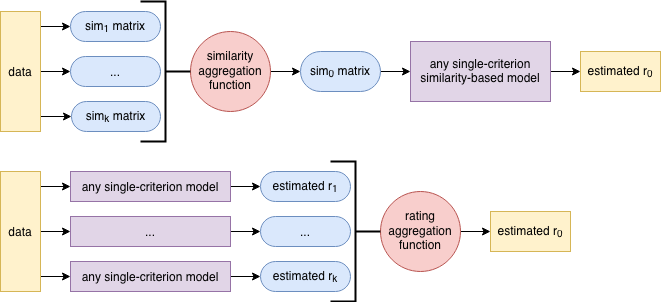

The diagram above was exported from draw.io. Its source (the exported page's mxGraphModel, read from the mxfile embedded in the PNG):
<mxGraphModel dx="946" dy="547" grid="1" gridSize="10" guides="1" tooltips="1" connect="1" arrows="1" fold="1" page="1" pageScale="1" pageWidth="827" pageHeight="1169" math="0" shadow="0">
  <root>
    <mxCell id="0" />
    <mxCell id="1" parent="0" />
    <mxCell id="uzdBiaPiNQpKVlalSRzb-82" style="edgeStyle=orthogonalEdgeStyle;rounded=0;orthogonalLoop=1;jettySize=auto;html=1;exitX=1;exitY=0.25;exitDx=0;exitDy=0;entryX=0;entryY=0.5;entryDx=0;entryDy=0;" edge="1" parent="1" source="uzdBiaPiNQpKVlalSRzb-1" target="uzdBiaPiNQpKVlalSRzb-76">
      <mxGeometry relative="1" as="geometry">
        <Array as="points">
          <mxPoint x="80" y="75" />
        </Array>
      </mxGeometry>
    </mxCell>
    <mxCell id="uzdBiaPiNQpKVlalSRzb-83" style="edgeStyle=orthogonalEdgeStyle;rounded=0;orthogonalLoop=1;jettySize=auto;html=1;exitX=1;exitY=0.5;exitDx=0;exitDy=0;entryX=0;entryY=0.5;entryDx=0;entryDy=0;" edge="1" parent="1" source="uzdBiaPiNQpKVlalSRzb-1" target="uzdBiaPiNQpKVlalSRzb-77">
      <mxGeometry relative="1" as="geometry" />
    </mxCell>
    <mxCell id="uzdBiaPiNQpKVlalSRzb-96" style="edgeStyle=orthogonalEdgeStyle;rounded=0;orthogonalLoop=1;jettySize=auto;html=1;exitX=1;exitY=0.75;exitDx=0;exitDy=0;entryX=0;entryY=0.5;entryDx=0;entryDy=0;" edge="1" parent="1" source="uzdBiaPiNQpKVlalSRzb-1" target="uzdBiaPiNQpKVlalSRzb-78">
      <mxGeometry relative="1" as="geometry">
        <Array as="points">
          <mxPoint x="80" y="165" />
        </Array>
      </mxGeometry>
    </mxCell>
    <mxCell id="uzdBiaPiNQpKVlalSRzb-1" value="data" style="rounded=0;whiteSpace=wrap;html=1;fillColor=#fff2cc;strokeColor=#d6b656;" vertex="1" parent="1">
      <mxGeometry x="40" y="60" width="40" height="120" as="geometry" />
    </mxCell>
    <mxCell id="uzdBiaPiNQpKVlalSRzb-37" style="edgeStyle=orthogonalEdgeStyle;rounded=0;orthogonalLoop=1;jettySize=auto;html=1;exitX=1;exitY=0.5;exitDx=0;exitDy=0;entryX=0;entryY=0.5;entryDx=0;entryDy=0;" edge="1" parent="1" source="uzdBiaPiNQpKVlalSRzb-17" target="uzdBiaPiNQpKVlalSRzb-24">
      <mxGeometry relative="1" as="geometry" />
    </mxCell>
    <mxCell id="uzdBiaPiNQpKVlalSRzb-17" value="&lt;div&gt;similarity aggregation function&lt;/div&gt;" style="ellipse;whiteSpace=wrap;html=1;aspect=fixed;fillColor=#f8cecc;strokeColor=#b85450;" vertex="1" parent="1">
      <mxGeometry x="230" y="80" width="80" height="80" as="geometry" />
    </mxCell>
    <mxCell id="uzdBiaPiNQpKVlalSRzb-109" style="edgeStyle=orthogonalEdgeStyle;rounded=0;orthogonalLoop=1;jettySize=auto;html=1;exitX=1;exitY=0.5;exitDx=0;exitDy=0;entryX=0;entryY=0.5;entryDx=0;entryDy=0;" edge="1" parent="1" source="uzdBiaPiNQpKVlalSRzb-24" target="uzdBiaPiNQpKVlalSRzb-29">
      <mxGeometry relative="1" as="geometry" />
    </mxCell>
    <mxCell id="uzdBiaPiNQpKVlalSRzb-24" value="sim&lt;sub&gt;0&lt;/sub&gt; matrix" style="rounded=1;whiteSpace=wrap;html=1;fillColor=#dae8fc;strokeColor=#6c8ebf;arcSize=50;" vertex="1" parent="1">
      <mxGeometry x="340" y="100" width="80" height="40" as="geometry" />
    </mxCell>
    <mxCell id="uzdBiaPiNQpKVlalSRzb-65" style="edgeStyle=orthogonalEdgeStyle;rounded=0;orthogonalLoop=1;jettySize=auto;html=1;entryX=0;entryY=0.5;entryDx=0;entryDy=0;" edge="1" parent="1" source="uzdBiaPiNQpKVlalSRzb-29" target="uzdBiaPiNQpKVlalSRzb-64">
      <mxGeometry relative="1" as="geometry" />
    </mxCell>
    <mxCell id="uzdBiaPiNQpKVlalSRzb-29" value="&lt;div&gt;any single-criterion&lt;/div&gt;&lt;div&gt;similarity-based model&lt;/div&gt;" style="rounded=0;whiteSpace=wrap;html=1;fillColor=#e1d5e7;strokeColor=#9673a6;" vertex="1" parent="1">
      <mxGeometry x="450" y="90" width="140" height="60" as="geometry" />
    </mxCell>
    <mxCell id="uzdBiaPiNQpKVlalSRzb-50" style="edgeStyle=orthogonalEdgeStyle;rounded=0;orthogonalLoop=1;jettySize=auto;html=1;exitX=1;exitY=0.25;exitDx=0;exitDy=0;entryX=0;entryY=0.5;entryDx=0;entryDy=0;" edge="1" parent="1" source="uzdBiaPiNQpKVlalSRzb-42" target="uzdBiaPiNQpKVlalSRzb-43">
      <mxGeometry relative="1" as="geometry">
        <Array as="points">
          <mxPoint x="80" y="235" />
        </Array>
      </mxGeometry>
    </mxCell>
    <mxCell id="uzdBiaPiNQpKVlalSRzb-51" style="edgeStyle=orthogonalEdgeStyle;rounded=0;orthogonalLoop=1;jettySize=auto;html=1;exitX=1;exitY=0.5;exitDx=0;exitDy=0;entryX=0;entryY=0.5;entryDx=0;entryDy=0;" edge="1" parent="1" source="uzdBiaPiNQpKVlalSRzb-42" target="uzdBiaPiNQpKVlalSRzb-47">
      <mxGeometry relative="1" as="geometry" />
    </mxCell>
    <mxCell id="uzdBiaPiNQpKVlalSRzb-52" style="edgeStyle=orthogonalEdgeStyle;rounded=0;orthogonalLoop=1;jettySize=auto;html=1;exitX=1;exitY=0.75;exitDx=0;exitDy=0;entryX=0;entryY=0.5;entryDx=0;entryDy=0;" edge="1" parent="1" source="uzdBiaPiNQpKVlalSRzb-42" target="uzdBiaPiNQpKVlalSRzb-48">
      <mxGeometry relative="1" as="geometry">
        <Array as="points">
          <mxPoint x="80" y="325" />
        </Array>
      </mxGeometry>
    </mxCell>
    <mxCell id="uzdBiaPiNQpKVlalSRzb-42" value="data" style="rounded=0;whiteSpace=wrap;html=1;fillColor=#fff2cc;strokeColor=#d6b656;" vertex="1" parent="1">
      <mxGeometry x="40" y="220" width="40" height="120" as="geometry" />
    </mxCell>
    <mxCell id="uzdBiaPiNQpKVlalSRzb-91" style="edgeStyle=orthogonalEdgeStyle;rounded=0;orthogonalLoop=1;jettySize=auto;html=1;exitX=1;exitY=0.5;exitDx=0;exitDy=0;entryX=0;entryY=0.5;entryDx=0;entryDy=0;" edge="1" parent="1" source="uzdBiaPiNQpKVlalSRzb-43" target="uzdBiaPiNQpKVlalSRzb-88">
      <mxGeometry relative="1" as="geometry" />
    </mxCell>
    <mxCell id="uzdBiaPiNQpKVlalSRzb-43" value="&lt;div&gt;any single-criterion model&lt;/div&gt;" style="rounded=0;whiteSpace=wrap;html=1;fillColor=#e1d5e7;strokeColor=#9673a6;" vertex="1" parent="1">
      <mxGeometry x="110" y="220" width="160" height="30" as="geometry" />
    </mxCell>
    <mxCell id="uzdBiaPiNQpKVlalSRzb-92" style="edgeStyle=orthogonalEdgeStyle;rounded=0;orthogonalLoop=1;jettySize=auto;html=1;exitX=1;exitY=0.5;exitDx=0;exitDy=0;entryX=0;entryY=0.5;entryDx=0;entryDy=0;" edge="1" parent="1" source="uzdBiaPiNQpKVlalSRzb-47" target="uzdBiaPiNQpKVlalSRzb-89">
      <mxGeometry relative="1" as="geometry" />
    </mxCell>
    <mxCell id="uzdBiaPiNQpKVlalSRzb-47" value="&lt;div&gt;...&lt;/div&gt;" style="rounded=0;whiteSpace=wrap;html=1;fillColor=#e1d5e7;strokeColor=#9673a6;" vertex="1" parent="1">
      <mxGeometry x="110" y="265" width="160" height="30" as="geometry" />
    </mxCell>
    <mxCell id="uzdBiaPiNQpKVlalSRzb-93" style="edgeStyle=orthogonalEdgeStyle;rounded=0;orthogonalLoop=1;jettySize=auto;html=1;exitX=1;exitY=0.5;exitDx=0;exitDy=0;entryX=0;entryY=0.5;entryDx=0;entryDy=0;" edge="1" parent="1" source="uzdBiaPiNQpKVlalSRzb-48" target="uzdBiaPiNQpKVlalSRzb-90">
      <mxGeometry relative="1" as="geometry" />
    </mxCell>
    <mxCell id="uzdBiaPiNQpKVlalSRzb-48" value="&lt;div&gt;any single-criterion model&lt;/div&gt;" style="rounded=0;whiteSpace=wrap;html=1;fillColor=#e1d5e7;strokeColor=#9673a6;" vertex="1" parent="1">
      <mxGeometry x="110" y="310" width="160" height="30" as="geometry" />
    </mxCell>
    <mxCell id="uzdBiaPiNQpKVlalSRzb-67" style="edgeStyle=orthogonalEdgeStyle;rounded=0;orthogonalLoop=1;jettySize=auto;html=1;entryX=0;entryY=0.5;entryDx=0;entryDy=0;" edge="1" parent="1" source="uzdBiaPiNQpKVlalSRzb-59" target="uzdBiaPiNQpKVlalSRzb-66">
      <mxGeometry relative="1" as="geometry" />
    </mxCell>
    <mxCell id="uzdBiaPiNQpKVlalSRzb-59" value="&lt;div&gt;rating&lt;/div&gt;&lt;div&gt;aggregation function&lt;/div&gt;" style="ellipse;whiteSpace=wrap;html=1;aspect=fixed;fillColor=#f8cecc;strokeColor=#b85450;" vertex="1" parent="1">
      <mxGeometry x="420" y="240" width="80" height="80" as="geometry" />
    </mxCell>
    <mxCell id="uzdBiaPiNQpKVlalSRzb-64" value="estimated r&lt;sub&gt;0&lt;/sub&gt;" style="rounded=0;whiteSpace=wrap;html=1;fillColor=#fff2cc;strokeColor=#d6b656;" vertex="1" parent="1">
      <mxGeometry x="620" y="100" width="80" height="40" as="geometry" />
    </mxCell>
    <mxCell id="uzdBiaPiNQpKVlalSRzb-66" value="estimated r&lt;sub&gt;0&lt;/sub&gt;" style="rounded=0;whiteSpace=wrap;html=1;fillColor=#fff2cc;strokeColor=#d6b656;" vertex="1" parent="1">
      <mxGeometry x="530" y="260" width="80" height="40" as="geometry" />
    </mxCell>
    <mxCell id="uzdBiaPiNQpKVlalSRzb-76" value="sim&lt;sub&gt;1&lt;/sub&gt; matrix" style="rounded=1;whiteSpace=wrap;html=1;fillColor=#dae8fc;strokeColor=#6c8ebf;arcSize=50;" vertex="1" parent="1">
      <mxGeometry x="110" y="60" width="90" height="30" as="geometry" />
    </mxCell>
    <mxCell id="uzdBiaPiNQpKVlalSRzb-77" value="..." style="rounded=1;whiteSpace=wrap;html=1;fillColor=#dae8fc;strokeColor=#6c8ebf;arcSize=50;" vertex="1" parent="1">
      <mxGeometry x="110" y="105" width="90" height="30" as="geometry" />
    </mxCell>
    <mxCell id="uzdBiaPiNQpKVlalSRzb-78" value="sim&lt;sub&gt;k&lt;/sub&gt; matrix" style="rounded=1;whiteSpace=wrap;html=1;fillColor=#dae8fc;strokeColor=#6c8ebf;arcSize=50;" vertex="1" parent="1">
      <mxGeometry x="111" y="150" width="89" height="30" as="geometry" />
    </mxCell>
    <mxCell id="uzdBiaPiNQpKVlalSRzb-88" value="estimated r&lt;sub&gt;1&lt;/sub&gt;" style="rounded=1;whiteSpace=wrap;html=1;fillColor=#dae8fc;strokeColor=#6c8ebf;arcSize=50;" vertex="1" parent="1">
      <mxGeometry x="300" y="220" width="90" height="30" as="geometry" />
    </mxCell>
    <mxCell id="uzdBiaPiNQpKVlalSRzb-89" value="..." style="rounded=1;whiteSpace=wrap;html=1;fillColor=#dae8fc;strokeColor=#6c8ebf;arcSize=50;" vertex="1" parent="1">
      <mxGeometry x="300" y="265" width="90" height="30" as="geometry" />
    </mxCell>
    <mxCell id="uzdBiaPiNQpKVlalSRzb-90" value="estimated r&lt;sub&gt;k&lt;/sub&gt;" style="rounded=1;whiteSpace=wrap;html=1;fillColor=#dae8fc;strokeColor=#6c8ebf;arcSize=50;" vertex="1" parent="1">
      <mxGeometry x="300" y="310" width="90" height="30" as="geometry" />
    </mxCell>
    <mxCell id="uzdBiaPiNQpKVlalSRzb-102" value="" style="strokeWidth=2;html=1;shape=mxgraph.flowchart.annotation_2;align=left;labelPosition=right;pointerEvents=1;rotation=-180;" vertex="1" parent="1">
      <mxGeometry x="180" y="50" width="50" height="140" as="geometry" />
    </mxCell>
    <mxCell id="uzdBiaPiNQpKVlalSRzb-103" value="" style="strokeWidth=2;html=1;shape=mxgraph.flowchart.annotation_2;align=left;labelPosition=right;pointerEvents=1;rotation=-180;" vertex="1" parent="1">
      <mxGeometry x="370" y="210" width="50" height="140" as="geometry" />
    </mxCell>
  </root>
</mxGraphModel>